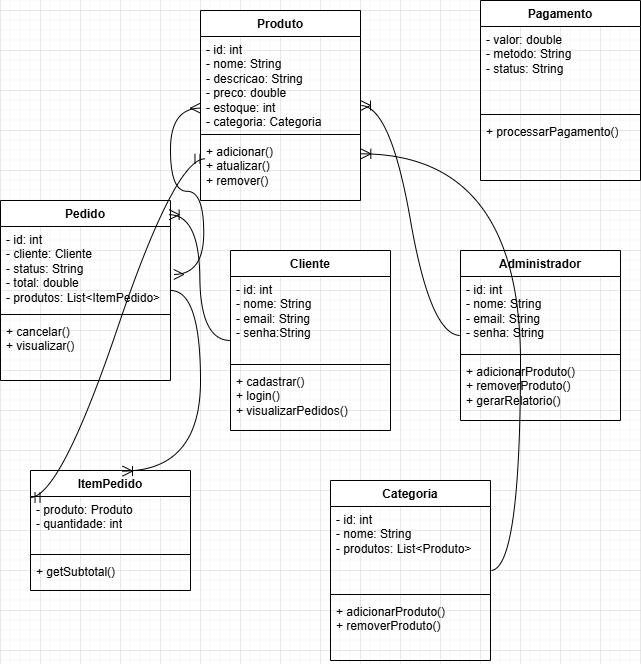

The diagram above was exported from draw.io. Its source (the exported page's mxGraphModel, read from the mxfile embedded in the PNG):
<mxGraphModel dx="4078" dy="4587" grid="1" gridSize="10" guides="1" tooltips="1" connect="1" arrows="1" fold="1" page="0" pageScale="1" pageWidth="827" pageHeight="1169" math="0" shadow="0">
  <root>
    <mxCell id="0" />
    <mxCell id="1" parent="0" />
    <mxCell id="WMO2iRlDlhDVzrG6leKm-1" value="Cliente" style="swimlane;fontStyle=1;align=center;verticalAlign=top;childLayout=stackLayout;horizontal=1;startSize=26;horizontalStack=0;resizeParent=1;resizeParentMax=0;resizeLast=0;collapsible=1;marginBottom=0;whiteSpace=wrap;html=1;" parent="1" vertex="1">
      <mxGeometry x="-2090" y="-3080" width="160" height="180" as="geometry" />
    </mxCell>
    <mxCell id="WMO2iRlDlhDVzrG6leKm-2" value="- id: int&lt;div&gt;- nome: String&lt;/div&gt;&lt;div&gt;- email: String&lt;/div&gt;&lt;div&gt;- senha:String&lt;/div&gt;" style="text;strokeColor=none;fillColor=none;align=left;verticalAlign=top;spacingLeft=4;spacingRight=4;overflow=hidden;rotatable=0;points=[[0,0.5],[1,0.5]];portConstraint=eastwest;whiteSpace=wrap;html=1;" parent="WMO2iRlDlhDVzrG6leKm-1" vertex="1">
      <mxGeometry y="26" width="160" height="84" as="geometry" />
    </mxCell>
    <mxCell id="WMO2iRlDlhDVzrG6leKm-3" value="" style="line;strokeWidth=1;fillColor=none;align=left;verticalAlign=middle;spacingTop=-1;spacingLeft=3;spacingRight=3;rotatable=0;labelPosition=right;points=[];portConstraint=eastwest;strokeColor=inherit;" parent="WMO2iRlDlhDVzrG6leKm-1" vertex="1">
      <mxGeometry y="110" width="160" height="8" as="geometry" />
    </mxCell>
    <mxCell id="WMO2iRlDlhDVzrG6leKm-4" value="+ cadastrar()&lt;div&gt;+ login()&lt;/div&gt;&lt;div&gt;+ visualizarPedidos()&lt;/div&gt;" style="text;strokeColor=none;fillColor=none;align=left;verticalAlign=top;spacingLeft=4;spacingRight=4;overflow=hidden;rotatable=0;points=[[0,0.5],[1,0.5]];portConstraint=eastwest;whiteSpace=wrap;html=1;" parent="WMO2iRlDlhDVzrG6leKm-1" vertex="1">
      <mxGeometry y="118" width="160" height="62" as="geometry" />
    </mxCell>
    <mxCell id="WMO2iRlDlhDVzrG6leKm-5" value="Produto" style="swimlane;fontStyle=1;align=center;verticalAlign=top;childLayout=stackLayout;horizontal=1;startSize=26;horizontalStack=0;resizeParent=1;resizeParentMax=0;resizeLast=0;collapsible=1;marginBottom=0;whiteSpace=wrap;html=1;" parent="1" vertex="1">
      <mxGeometry x="-2120" y="-3320" width="160" height="190" as="geometry" />
    </mxCell>
    <mxCell id="WMO2iRlDlhDVzrG6leKm-6" value="- id: int&lt;div&gt;- nome: String&lt;/div&gt;&lt;div&gt;- descricao: String&lt;/div&gt;&lt;div&gt;- preco: double&lt;/div&gt;&lt;div&gt;- estoque: int&lt;/div&gt;&lt;div&gt;- categoria: Categoria&lt;/div&gt;" style="text;strokeColor=none;fillColor=none;align=left;verticalAlign=top;spacingLeft=4;spacingRight=4;overflow=hidden;rotatable=0;points=[[0,0.5],[1,0.5]];portConstraint=eastwest;whiteSpace=wrap;html=1;" parent="WMO2iRlDlhDVzrG6leKm-5" vertex="1">
      <mxGeometry y="26" width="160" height="94" as="geometry" />
    </mxCell>
    <mxCell id="WMO2iRlDlhDVzrG6leKm-7" value="" style="line;strokeWidth=1;fillColor=none;align=left;verticalAlign=middle;spacingTop=-1;spacingLeft=3;spacingRight=3;rotatable=0;labelPosition=right;points=[];portConstraint=eastwest;strokeColor=inherit;" parent="WMO2iRlDlhDVzrG6leKm-5" vertex="1">
      <mxGeometry y="120" width="160" height="8" as="geometry" />
    </mxCell>
    <mxCell id="WMO2iRlDlhDVzrG6leKm-8" value="+ adicionar()&lt;div&gt;+ atualizar()&lt;/div&gt;&lt;div&gt;+ remover()&lt;/div&gt;" style="text;strokeColor=none;fillColor=none;align=left;verticalAlign=top;spacingLeft=4;spacingRight=4;overflow=hidden;rotatable=0;points=[[0,0.5],[1,0.5]];portConstraint=eastwest;whiteSpace=wrap;html=1;" parent="WMO2iRlDlhDVzrG6leKm-5" vertex="1">
      <mxGeometry y="128" width="160" height="62" as="geometry" />
    </mxCell>
    <mxCell id="WMO2iRlDlhDVzrG6leKm-9" value="Pedido" style="swimlane;fontStyle=1;align=center;verticalAlign=top;childLayout=stackLayout;horizontal=1;startSize=26;horizontalStack=0;resizeParent=1;resizeParentMax=0;resizeLast=0;collapsible=1;marginBottom=0;whiteSpace=wrap;html=1;" parent="1" vertex="1">
      <mxGeometry x="-2320" y="-3130" width="170" height="180" as="geometry" />
    </mxCell>
    <mxCell id="WMO2iRlDlhDVzrG6leKm-10" value="- id: int&lt;div&gt;- cliente: Cliente&lt;/div&gt;&lt;div&gt;- status: String&lt;/div&gt;&lt;div&gt;- total: double&lt;/div&gt;&lt;div&gt;- produtos: List&amp;lt;ItemPedido&amp;gt;&lt;/div&gt;" style="text;strokeColor=none;fillColor=none;align=left;verticalAlign=top;spacingLeft=4;spacingRight=4;overflow=hidden;rotatable=0;points=[[0,0.5],[1,0.5]];portConstraint=eastwest;whiteSpace=wrap;html=1;" parent="WMO2iRlDlhDVzrG6leKm-9" vertex="1">
      <mxGeometry y="26" width="170" height="84" as="geometry" />
    </mxCell>
    <mxCell id="WMO2iRlDlhDVzrG6leKm-11" value="" style="line;strokeWidth=1;fillColor=none;align=left;verticalAlign=middle;spacingTop=-1;spacingLeft=3;spacingRight=3;rotatable=0;labelPosition=right;points=[];portConstraint=eastwest;strokeColor=inherit;" parent="WMO2iRlDlhDVzrG6leKm-9" vertex="1">
      <mxGeometry y="110" width="170" height="8" as="geometry" />
    </mxCell>
    <mxCell id="WMO2iRlDlhDVzrG6leKm-12" value="&lt;div&gt;+ cancelar()&lt;/div&gt;&lt;div&gt;+ visualizar()&lt;/div&gt;" style="text;strokeColor=none;fillColor=none;align=left;verticalAlign=top;spacingLeft=4;spacingRight=4;overflow=hidden;rotatable=0;points=[[0,0.5],[1,0.5]];portConstraint=eastwest;whiteSpace=wrap;html=1;" parent="WMO2iRlDlhDVzrG6leKm-9" vertex="1">
      <mxGeometry y="118" width="170" height="62" as="geometry" />
    </mxCell>
    <mxCell id="WMO2iRlDlhDVzrG6leKm-13" value="Administrador" style="swimlane;fontStyle=1;align=center;verticalAlign=top;childLayout=stackLayout;horizontal=1;startSize=26;horizontalStack=0;resizeParent=1;resizeParentMax=0;resizeLast=0;collapsible=1;marginBottom=0;whiteSpace=wrap;html=1;" parent="1" vertex="1">
      <mxGeometry x="-1860" y="-3080" width="160" height="170" as="geometry" />
    </mxCell>
    <mxCell id="WMO2iRlDlhDVzrG6leKm-14" value="- id: int&lt;div&gt;- nome: String&lt;/div&gt;&lt;div&gt;- email: String&lt;/div&gt;&lt;div&gt;- senha: String&lt;/div&gt;" style="text;strokeColor=none;fillColor=none;align=left;verticalAlign=top;spacingLeft=4;spacingRight=4;overflow=hidden;rotatable=0;points=[[0,0.5],[1,0.5]];portConstraint=eastwest;whiteSpace=wrap;html=1;" parent="WMO2iRlDlhDVzrG6leKm-13" vertex="1">
      <mxGeometry y="26" width="160" height="74" as="geometry" />
    </mxCell>
    <mxCell id="WMO2iRlDlhDVzrG6leKm-15" value="" style="line;strokeWidth=1;fillColor=none;align=left;verticalAlign=middle;spacingTop=-1;spacingLeft=3;spacingRight=3;rotatable=0;labelPosition=right;points=[];portConstraint=eastwest;strokeColor=inherit;" parent="WMO2iRlDlhDVzrG6leKm-13" vertex="1">
      <mxGeometry y="100" width="160" height="8" as="geometry" />
    </mxCell>
    <mxCell id="WMO2iRlDlhDVzrG6leKm-16" value="+ adicionarProduto()&lt;div&gt;+ removerProduto()&lt;/div&gt;&lt;div&gt;+ gerarRelatorio()&lt;/div&gt;" style="text;strokeColor=none;fillColor=none;align=left;verticalAlign=top;spacingLeft=4;spacingRight=4;overflow=hidden;rotatable=0;points=[[0,0.5],[1,0.5]];portConstraint=eastwest;whiteSpace=wrap;html=1;" parent="WMO2iRlDlhDVzrG6leKm-13" vertex="1">
      <mxGeometry y="108" width="160" height="62" as="geometry" />
    </mxCell>
    <mxCell id="WMO2iRlDlhDVzrG6leKm-18" value="" style="edgeStyle=entityRelationEdgeStyle;fontSize=12;html=1;endArrow=ERoneToMany;rounded=0;startSize=8;endSize=8;curved=1;entryX=0.992;entryY=0.079;entryDx=0;entryDy=0;entryPerimeter=0;" parent="1" source="WMO2iRlDlhDVzrG6leKm-1" target="WMO2iRlDlhDVzrG6leKm-9" edge="1">
      <mxGeometry width="100" height="100" relative="1" as="geometry">
        <mxPoint x="-2160" y="-3010" as="sourcePoint" />
        <mxPoint x="-2060" y="-3110" as="targetPoint" />
        <Array as="points">
          <mxPoint x="-2090" y="-3060" />
        </Array>
      </mxGeometry>
    </mxCell>
    <mxCell id="WMO2iRlDlhDVzrG6leKm-20" value="" style="edgeStyle=entityRelationEdgeStyle;fontSize=12;html=1;endArrow=ERmany;startArrow=ERmany;rounded=0;startSize=8;endSize=8;curved=1;exitX=1.019;exitY=0.571;exitDx=0;exitDy=0;exitPerimeter=0;entryX=0;entryY=0.762;entryDx=0;entryDy=0;entryPerimeter=0;" parent="1" source="WMO2iRlDlhDVzrG6leKm-10" target="WMO2iRlDlhDVzrG6leKm-6" edge="1">
      <mxGeometry width="100" height="100" relative="1" as="geometry">
        <mxPoint x="-2150" y="-3016.4" as="sourcePoint" />
        <mxPoint x="-2071.52" y="-3170" as="targetPoint" />
        <Array as="points">
          <mxPoint x="-2102.08" y="-3016.58" />
          <mxPoint x="-2131.52" y="-3040" />
          <mxPoint x="-2081.52" y="-3040" />
        </Array>
      </mxGeometry>
    </mxCell>
    <mxCell id="WMO2iRlDlhDVzrG6leKm-22" value="" style="edgeStyle=entityRelationEdgeStyle;fontSize=12;html=1;endArrow=ERoneToMany;rounded=0;startSize=8;endSize=8;curved=1;" parent="1" source="WMO2iRlDlhDVzrG6leKm-13" target="WMO2iRlDlhDVzrG6leKm-5" edge="1">
      <mxGeometry width="100" height="100" relative="1" as="geometry">
        <mxPoint x="-2200" y="-2840" as="sourcePoint" />
        <mxPoint x="-2100" y="-2940" as="targetPoint" />
      </mxGeometry>
    </mxCell>
    <mxCell id="WMO2iRlDlhDVzrG6leKm-23" value="ItemPedido" style="swimlane;fontStyle=1;align=center;verticalAlign=top;childLayout=stackLayout;horizontal=1;startSize=26;horizontalStack=0;resizeParent=1;resizeParentMax=0;resizeLast=0;collapsible=1;marginBottom=0;whiteSpace=wrap;html=1;" parent="1" vertex="1">
      <mxGeometry x="-2290" y="-2860" width="160" height="120" as="geometry" />
    </mxCell>
    <mxCell id="WMO2iRlDlhDVzrG6leKm-24" value="- produto: Produto&lt;div&gt;- quantidade: int&lt;/div&gt;" style="text;strokeColor=none;fillColor=none;align=left;verticalAlign=top;spacingLeft=4;spacingRight=4;overflow=hidden;rotatable=0;points=[[0,0.5],[1,0.5]];portConstraint=eastwest;whiteSpace=wrap;html=1;" parent="WMO2iRlDlhDVzrG6leKm-23" vertex="1">
      <mxGeometry y="26" width="160" height="54" as="geometry" />
    </mxCell>
    <mxCell id="WMO2iRlDlhDVzrG6leKm-25" value="" style="line;strokeWidth=1;fillColor=none;align=left;verticalAlign=middle;spacingTop=-1;spacingLeft=3;spacingRight=3;rotatable=0;labelPosition=right;points=[];portConstraint=eastwest;strokeColor=inherit;" parent="WMO2iRlDlhDVzrG6leKm-23" vertex="1">
      <mxGeometry y="80" width="160" height="8" as="geometry" />
    </mxCell>
    <mxCell id="WMO2iRlDlhDVzrG6leKm-26" value="+ getSubtotal()" style="text;strokeColor=none;fillColor=none;align=left;verticalAlign=top;spacingLeft=4;spacingRight=4;overflow=hidden;rotatable=0;points=[[0,0.5],[1,0.5]];portConstraint=eastwest;whiteSpace=wrap;html=1;" parent="WMO2iRlDlhDVzrG6leKm-23" vertex="1">
      <mxGeometry y="88" width="160" height="32" as="geometry" />
    </mxCell>
    <mxCell id="WMO2iRlDlhDVzrG6leKm-27" value="" style="edgeStyle=entityRelationEdgeStyle;fontSize=12;html=1;endArrow=ERoneToMany;rounded=0;startSize=8;endSize=8;curved=1;entryX=0.575;entryY=0.005;entryDx=0;entryDy=0;entryPerimeter=0;" parent="1" source="WMO2iRlDlhDVzrG6leKm-9" target="WMO2iRlDlhDVzrG6leKm-23" edge="1">
      <mxGeometry width="100" height="100" relative="1" as="geometry">
        <mxPoint x="-2070" y="-2940" as="sourcePoint" />
        <mxPoint x="-1970" y="-3040" as="targetPoint" />
      </mxGeometry>
    </mxCell>
    <mxCell id="WMO2iRlDlhDVzrG6leKm-28" value="" style="edgeStyle=entityRelationEdgeStyle;fontSize=12;html=1;endArrow=ERmandOne;startArrow=ERmandOne;rounded=0;startSize=8;endSize=8;curved=1;exitX=-0.003;exitY=0.018;exitDx=0;exitDy=0;exitPerimeter=0;entryX=0.028;entryY=0.328;entryDx=0;entryDy=0;entryPerimeter=0;" parent="1" source="WMO2iRlDlhDVzrG6leKm-24" target="WMO2iRlDlhDVzrG6leKm-8" edge="1">
      <mxGeometry width="100" height="100" relative="1" as="geometry">
        <mxPoint x="-2213.04" y="-2837.58" as="sourcePoint" />
        <mxPoint x="-2120" y="-3171" as="targetPoint" />
      </mxGeometry>
    </mxCell>
    <mxCell id="WMO2iRlDlhDVzrG6leKm-29" value="Categoria" style="swimlane;fontStyle=1;align=center;verticalAlign=top;childLayout=stackLayout;horizontal=1;startSize=26;horizontalStack=0;resizeParent=1;resizeParentMax=0;resizeLast=0;collapsible=1;marginBottom=0;whiteSpace=wrap;html=1;" parent="1" vertex="1">
      <mxGeometry x="-1990" y="-2850" width="160" height="180" as="geometry" />
    </mxCell>
    <mxCell id="WMO2iRlDlhDVzrG6leKm-30" value="- id: int&lt;div&gt;- nome: String&lt;/div&gt;&lt;div&gt;- produtos: List&amp;lt;Produto&amp;gt;&lt;/div&gt;" style="text;strokeColor=none;fillColor=none;align=left;verticalAlign=top;spacingLeft=4;spacingRight=4;overflow=hidden;rotatable=0;points=[[0,0.5],[1,0.5]];portConstraint=eastwest;whiteSpace=wrap;html=1;" parent="WMO2iRlDlhDVzrG6leKm-29" vertex="1">
      <mxGeometry y="26" width="160" height="84" as="geometry" />
    </mxCell>
    <mxCell id="WMO2iRlDlhDVzrG6leKm-31" value="" style="line;strokeWidth=1;fillColor=none;align=left;verticalAlign=middle;spacingTop=-1;spacingLeft=3;spacingRight=3;rotatable=0;labelPosition=right;points=[];portConstraint=eastwest;strokeColor=inherit;" parent="WMO2iRlDlhDVzrG6leKm-29" vertex="1">
      <mxGeometry y="110" width="160" height="8" as="geometry" />
    </mxCell>
    <mxCell id="WMO2iRlDlhDVzrG6leKm-32" value="+ adicionarProduto()&lt;div&gt;+ removerProduto()&lt;/div&gt;" style="text;strokeColor=none;fillColor=none;align=left;verticalAlign=top;spacingLeft=4;spacingRight=4;overflow=hidden;rotatable=0;points=[[0,0.5],[1,0.5]];portConstraint=eastwest;whiteSpace=wrap;html=1;" parent="WMO2iRlDlhDVzrG6leKm-29" vertex="1">
      <mxGeometry y="118" width="160" height="62" as="geometry" />
    </mxCell>
    <mxCell id="WMO2iRlDlhDVzrG6leKm-33" value="" style="edgeStyle=entityRelationEdgeStyle;fontSize=12;html=1;endArrow=ERoneToMany;rounded=0;startSize=8;endSize=8;curved=1;entryX=1.002;entryY=0.247;entryDx=0;entryDy=0;entryPerimeter=0;" parent="1" source="WMO2iRlDlhDVzrG6leKm-29" target="WMO2iRlDlhDVzrG6leKm-8" edge="1">
      <mxGeometry width="100" height="100" relative="1" as="geometry">
        <mxPoint x="-1850" y="-2860" as="sourcePoint" />
        <mxPoint x="-1970" y="-2960" as="targetPoint" />
      </mxGeometry>
    </mxCell>
    <mxCell id="WMO2iRlDlhDVzrG6leKm-35" value="Pagamento" style="swimlane;fontStyle=1;align=center;verticalAlign=top;childLayout=stackLayout;horizontal=1;startSize=26;horizontalStack=0;resizeParent=1;resizeParentMax=0;resizeLast=0;collapsible=1;marginBottom=0;whiteSpace=wrap;html=1;" parent="1" vertex="1">
      <mxGeometry x="-1840" y="-3330" width="160" height="180" as="geometry" />
    </mxCell>
    <mxCell id="WMO2iRlDlhDVzrG6leKm-36" value="- valor: double&lt;div&gt;- metodo: String&lt;/div&gt;&lt;div&gt;- status: String&lt;/div&gt;" style="text;strokeColor=none;fillColor=none;align=left;verticalAlign=top;spacingLeft=4;spacingRight=4;overflow=hidden;rotatable=0;points=[[0,0.5],[1,0.5]];portConstraint=eastwest;whiteSpace=wrap;html=1;" parent="WMO2iRlDlhDVzrG6leKm-35" vertex="1">
      <mxGeometry y="26" width="160" height="84" as="geometry" />
    </mxCell>
    <mxCell id="WMO2iRlDlhDVzrG6leKm-37" value="" style="line;strokeWidth=1;fillColor=none;align=left;verticalAlign=middle;spacingTop=-1;spacingLeft=3;spacingRight=3;rotatable=0;labelPosition=right;points=[];portConstraint=eastwest;strokeColor=inherit;" parent="WMO2iRlDlhDVzrG6leKm-35" vertex="1">
      <mxGeometry y="110" width="160" height="8" as="geometry" />
    </mxCell>
    <mxCell id="WMO2iRlDlhDVzrG6leKm-38" value="+ processarPagamento()" style="text;strokeColor=none;fillColor=none;align=left;verticalAlign=top;spacingLeft=4;spacingRight=4;overflow=hidden;rotatable=0;points=[[0,0.5],[1,0.5]];portConstraint=eastwest;whiteSpace=wrap;html=1;" parent="WMO2iRlDlhDVzrG6leKm-35" vertex="1">
      <mxGeometry y="118" width="160" height="62" as="geometry" />
    </mxCell>
  </root>
</mxGraphModel>